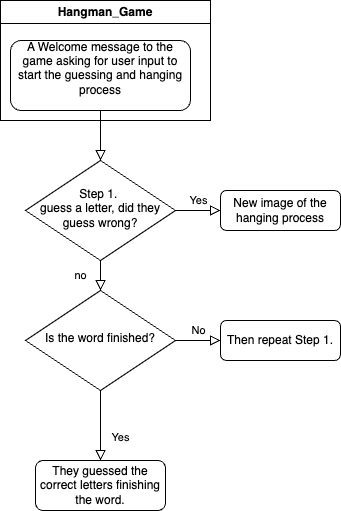

The diagram above was exported from draw.io. Its source (the exported page's mxGraphModel, read from the mxfile embedded in the PNG):
<mxGraphModel dx="954" dy="605" grid="1" gridSize="10" guides="1" tooltips="1" connect="1" arrows="1" fold="1" page="1" pageScale="1" pageWidth="827" pageHeight="1169" math="0" shadow="0">
  <root>
    <mxCell id="WIyWlLk6GJQsqaUBKTNV-0" />
    <mxCell id="WIyWlLk6GJQsqaUBKTNV-1" parent="WIyWlLk6GJQsqaUBKTNV-0" />
    <mxCell id="WIyWlLk6GJQsqaUBKTNV-2" value="" style="rounded=0;html=1;jettySize=auto;orthogonalLoop=1;fontSize=11;endArrow=block;endFill=0;endSize=8;strokeWidth=1;shadow=0;labelBackgroundColor=none;edgeStyle=orthogonalEdgeStyle;" parent="WIyWlLk6GJQsqaUBKTNV-1" source="WIyWlLk6GJQsqaUBKTNV-3" target="WIyWlLk6GJQsqaUBKTNV-6" edge="1">
      <mxGeometry relative="1" as="geometry" />
    </mxCell>
    <mxCell id="WIyWlLk6GJQsqaUBKTNV-4" value="no" style="rounded=0;html=1;jettySize=auto;orthogonalLoop=1;fontSize=11;endArrow=block;endFill=0;endSize=8;strokeWidth=1;shadow=0;labelBackgroundColor=none;edgeStyle=orthogonalEdgeStyle;" parent="WIyWlLk6GJQsqaUBKTNV-1" source="WIyWlLk6GJQsqaUBKTNV-6" target="WIyWlLk6GJQsqaUBKTNV-10" edge="1">
      <mxGeometry y="20" relative="1" as="geometry">
        <mxPoint as="offset" />
      </mxGeometry>
    </mxCell>
    <mxCell id="WIyWlLk6GJQsqaUBKTNV-5" value="Yes" style="edgeStyle=orthogonalEdgeStyle;rounded=0;html=1;jettySize=auto;orthogonalLoop=1;fontSize=11;endArrow=block;endFill=0;endSize=8;strokeWidth=1;shadow=0;labelBackgroundColor=none;" parent="WIyWlLk6GJQsqaUBKTNV-1" source="WIyWlLk6GJQsqaUBKTNV-6" target="WIyWlLk6GJQsqaUBKTNV-7" edge="1">
      <mxGeometry y="10" relative="1" as="geometry">
        <mxPoint as="offset" />
      </mxGeometry>
    </mxCell>
    <mxCell id="WIyWlLk6GJQsqaUBKTNV-6" value="Step 1.&amp;nbsp;&lt;div&gt;guess a letter, did they guess wrong?&lt;/div&gt;" style="rhombus;whiteSpace=wrap;html=1;shadow=0;fontFamily=Helvetica;fontSize=12;align=center;strokeWidth=1;spacing=6;spacingTop=-4;" parent="WIyWlLk6GJQsqaUBKTNV-1" vertex="1">
      <mxGeometry x="145" y="170" width="150" height="100" as="geometry" />
    </mxCell>
    <mxCell id="WIyWlLk6GJQsqaUBKTNV-7" value="New image of the hanging process" style="rounded=1;whiteSpace=wrap;html=1;fontSize=12;glass=0;strokeWidth=1;shadow=0;" parent="WIyWlLk6GJQsqaUBKTNV-1" vertex="1">
      <mxGeometry x="340" y="200" width="120" height="40" as="geometry" />
    </mxCell>
    <mxCell id="WIyWlLk6GJQsqaUBKTNV-8" value="Yes" style="rounded=0;html=1;jettySize=auto;orthogonalLoop=1;fontSize=11;endArrow=block;endFill=0;endSize=8;strokeWidth=1;shadow=0;labelBackgroundColor=none;edgeStyle=orthogonalEdgeStyle;" parent="WIyWlLk6GJQsqaUBKTNV-1" source="WIyWlLk6GJQsqaUBKTNV-10" target="WIyWlLk6GJQsqaUBKTNV-11" edge="1">
      <mxGeometry x="0.3333" y="20" relative="1" as="geometry">
        <mxPoint as="offset" />
      </mxGeometry>
    </mxCell>
    <mxCell id="WIyWlLk6GJQsqaUBKTNV-9" value="No" style="edgeStyle=orthogonalEdgeStyle;rounded=0;html=1;jettySize=auto;orthogonalLoop=1;fontSize=11;endArrow=block;endFill=0;endSize=8;strokeWidth=1;shadow=0;labelBackgroundColor=none;" parent="WIyWlLk6GJQsqaUBKTNV-1" source="WIyWlLk6GJQsqaUBKTNV-10" target="WIyWlLk6GJQsqaUBKTNV-12" edge="1">
      <mxGeometry y="10" relative="1" as="geometry">
        <mxPoint as="offset" />
      </mxGeometry>
    </mxCell>
    <mxCell id="WIyWlLk6GJQsqaUBKTNV-10" value="Is the word finished?" style="rhombus;whiteSpace=wrap;html=1;shadow=0;fontFamily=Helvetica;fontSize=12;align=center;strokeWidth=1;spacing=6;spacingTop=-4;" parent="WIyWlLk6GJQsqaUBKTNV-1" vertex="1">
      <mxGeometry x="145" y="300" width="150" height="100" as="geometry" />
    </mxCell>
    <mxCell id="WIyWlLk6GJQsqaUBKTNV-11" value="They guessed the correct letters finishing the word." style="rounded=1;whiteSpace=wrap;html=1;fontSize=12;glass=0;strokeWidth=1;shadow=0;" parent="WIyWlLk6GJQsqaUBKTNV-1" vertex="1">
      <mxGeometry x="155" y="470" width="130" height="50" as="geometry" />
    </mxCell>
    <mxCell id="WIyWlLk6GJQsqaUBKTNV-12" value="Then repeat Step 1." style="rounded=1;whiteSpace=wrap;html=1;fontSize=12;glass=0;strokeWidth=1;shadow=0;" parent="WIyWlLk6GJQsqaUBKTNV-1" vertex="1">
      <mxGeometry x="340" y="330" width="120" height="40" as="geometry" />
    </mxCell>
    <mxCell id="pYRbtd0h0PD3VZe9jZZA-1" value="Hangman_Game" style="swimlane;whiteSpace=wrap;html=1;" vertex="1" parent="WIyWlLk6GJQsqaUBKTNV-1">
      <mxGeometry x="120" y="10" width="210" height="120" as="geometry" />
    </mxCell>
    <mxCell id="WIyWlLk6GJQsqaUBKTNV-3" value="A Welcome message to the game asking for user input to start the guessing and hanging process&lt;div&gt;&lt;br&gt;&lt;/div&gt;" style="rounded=1;whiteSpace=wrap;html=1;fontSize=12;glass=0;strokeWidth=1;shadow=0;" parent="pYRbtd0h0PD3VZe9jZZA-1" vertex="1">
      <mxGeometry x="10" y="40" width="180" height="70" as="geometry" />
    </mxCell>
  </root>
</mxGraphModel>